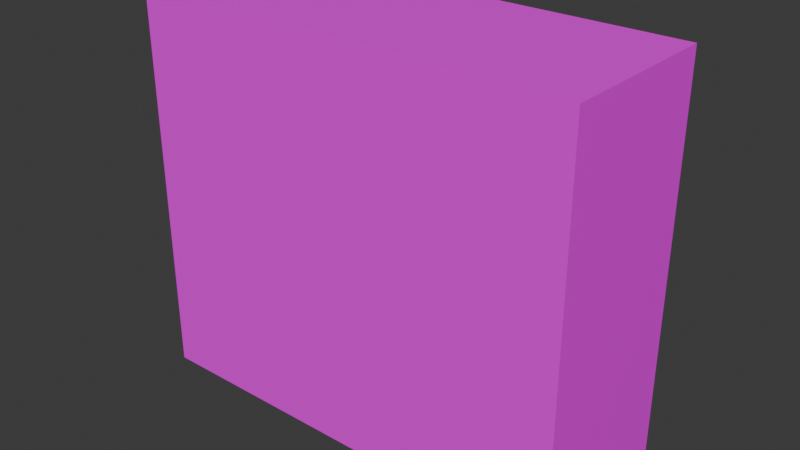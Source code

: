 # Source: PC_skrzynka.blend  (saved by Blender 4.3.34; exported with 4.5.12 LTS)
import bpy
from mathutils import Matrix  # noqa: F401  (used for matrix-valued properties, if any)

bpy.ops.wm.read_factory_settings(use_empty=True)
scene = bpy.context.scene
scene.name = 'Scene'

# ---- collections
col_collection = bpy.data.collections.new('Collection'); scene.collection.children.link(col_collection)

# ---- images (referenced by path relative to the original .blend; pixels are not part of the script)
import os
ASSET_DIR = os.environ.get("B2B_ASSET_DIR", "")  # directory of the original .blend (textures are referenced by path, not embedded)
HERE = os.path.dirname(os.path.abspath(__file__))  # packed textures are extracted next to this script under _unpacked/

def load_image(name, relpath, width, height, colorspace="sRGB"):
    """Load a texture the original file referenced (path relative to the .blend, or extracted next to this script)."""
    p = next((c for c in (os.path.join(HERE, relpath), os.path.join(ASSET_DIR, relpath)) if relpath and os.path.exists(c)), "")
    if p:
        img = bpy.data.images.load(p, check_existing=True)
        img.name = name
    else:  # same state as the original file: an image datablock whose file is absent (Cycles renders it pink)
        img = bpy.data.images.new(name, width, height)
        img.source = "FILE"
        img.filepath = "//" + (relpath or name)
    img.colorspace_settings.name = colorspace
    return img
img_pc0013_jpg = load_image('pc0013.jpg', 'do_pomniejszenia/pc/pc0013.jpg', 1024, 1024, 'sRGB')
img_pc0021_jpg = load_image('pc0021.jpg', 'do_pomniejszenia/pc/pc0021.jpg', 1024, 1024, 'sRGB')
img_pc_4_jpg = load_image('pc-4.jpg', 'do_pomniejszenia/pc/pc-4.jpg', 1024, 1024, 'sRGB')
img_pc_7_jpg = load_image('pc-7.jpg', 'do_pomniejszenia/pc/pc-7.jpg', 1024, 1024, 'sRGB')

# ---- materials (node trees are filled in below, after node groups)
mat_przud = bpy.data.materials.new('Przud')
mat_przud.alpha_threshold = 0.0
mat_przud.roughness = 0.5
mat_przud.line_color = (0.0, 0.0, 0.0, 1.0)
mat_g_ra = bpy.data.materials.new('góra')
mat_bok = bpy.data.materials.new('bok')
mat_ty = bpy.data.materials.new('Tył')

# ---- material node trees
mat_przud.use_nodes = True; mat_przud.node_tree.nodes.clear()
_N = mat_przud.node_tree.nodes; _L = mat_przud.node_tree.links
n0 = _N.new('ShaderNodeOutputMaterial'); n0.name = 'Material Output'; n0.location = (300, 300)
n1 = _N.new('ShaderNodeBsdfPrincipled'); n1.name = 'Principled BSDF'; n1.location = (10, 300)
n1.inputs[3].default_value = 1.45
n2 = _N.new('ShaderNodeTexImage'); n2.name = 'Image Texture'; n2.location = (-441, 294)
n2.image = img_pc0013_jpg
_L.new(n1.outputs[0], n0.inputs[0])
_L.new(n2.outputs[0], n1.inputs[0])
_L.new(n2.outputs[1], n1.inputs[4])
n0.is_active_output = True
mat_g_ra.use_nodes = True; mat_g_ra.node_tree.nodes.clear()
_N = mat_g_ra.node_tree.nodes; _L = mat_g_ra.node_tree.links
n0 = _N.new('ShaderNodeBsdfPrincipled'); n0.name = 'Pryncypialna BSDF'; n0.location = (10, 300)
n1 = _N.new('ShaderNodeOutputMaterial'); n1.name = 'Wyjście materiału'; n1.location = (300, 300)
n2 = _N.new('ShaderNodeTexImage'); n2.name = 'Image Texture'; n2.location = (-385, 279)
n2.image = img_pc0021_jpg
_L.new(n0.outputs[0], n1.inputs[0])
_L.new(n2.outputs[0], n0.inputs[0])
_L.new(n2.outputs[1], n0.inputs[4])
n1.is_active_output = True
mat_bok.use_nodes = True; mat_bok.node_tree.nodes.clear()
_N = mat_bok.node_tree.nodes; _L = mat_bok.node_tree.links
n0 = _N.new('ShaderNodeBsdfPrincipled'); n0.name = 'Pryncypialna BSDF'; n0.location = (10, 300)
n1 = _N.new('ShaderNodeOutputMaterial'); n1.name = 'Wyjście materiału'; n1.location = (300, 300)
n2 = _N.new('ShaderNodeTexImage'); n2.name = 'Image Texture'; n2.location = (-439, 276)
n2.image = img_pc_4_jpg
_L.new(n0.outputs[0], n1.inputs[0])
_L.new(n2.outputs[0], n0.inputs[0])
_L.new(n2.outputs[1], n0.inputs[4])
n1.is_active_output = True
mat_ty.use_nodes = True; mat_ty.node_tree.nodes.clear()
_N = mat_ty.node_tree.nodes; _L = mat_ty.node_tree.links
n0 = _N.new('ShaderNodeBsdfPrincipled'); n0.name = 'Pryncypialna BSDF'; n0.location = (10, 300)
n1 = _N.new('ShaderNodeOutputMaterial'); n1.name = 'Wyjście materiału'; n1.location = (300, 300)
n2 = _N.new('ShaderNodeTexImage'); n2.name = 'Image Texture'; n2.location = (-424, 273)
n2.image = img_pc_7_jpg
_L.new(n0.outputs[0], n1.inputs[0])
_L.new(n2.outputs[0], n0.inputs[0])
_L.new(n2.outputs[1], n0.inputs[4])
n1.is_active_output = True

# ---- world
world_world = bpy.data.worlds.new('World'); scene.world = world_world
world_world.use_nodes = True; world_world.node_tree.nodes.clear()
_N = world_world.node_tree.nodes; _L = world_world.node_tree.links
n0 = _N.new('ShaderNodeOutputWorld'); n0.name = 'World Output'; n0.location = (300, 300)
n1 = _N.new('ShaderNodeBackground'); n1.name = 'Background'; n1.location = (10, 300)
n1.inputs[0].default_value = (0.05088, 0.05088, 0.05088, 1.0)
_L.new(n1.outputs[0], n0.inputs[0])
n0.is_active_output = True
world_world.color = (0.05088, 0.05088, 0.05088)
world_world.sun_shadow_jitter_overblur = 0.0

# ---- meshes
me_cube = bpy.data.meshes.new('Cube')
me_cube.from_pydata([(1.0, 2.0, 6.0), (1.0, 2.0, -1.0), (1.0, -1.0, 6.0), (1.0, -1.0, -1.0), (-7.0, 2.0, 6.0), (-7.0, 2.0, -1.0), (-7.0, -1.0, 6.0), (-7.0, -1.0, -1.0)], [], [(0, 4, 6, 2), (3, 2, 6, 7), (7, 6, 4, 5), (5, 1, 3, 7), (1, 0, 2, 3), (5, 4, 0, 1)])
me_cube.polygons.foreach_set('material_index', [1, 2, 3, 1, 0, 2])
_uv = me_cube.uv_layers.new(name='UVMap')
_uv.uv.foreach_set('vector', [0.3681, 0.7273, 0.5505, 0.9256, 0.4838, 0.994, 0.2987, 0.8049, 0.6566, 0.1221, 0.6704, 0.7684, 0.2673, 0.7668, 0.2858, 0.1205, 0.7753, 0.1804, 0.7975, 0.7988, 0.646, 0.8085, 0.6312, 0.1845, 0.5434, 0.9224, 0.3666, 0.7296, 0.2997, 0.8038, 0.4767, 0.9862, 0.3635, 0.2119, 0.3484, 0.8425, 0.1967, 0.8401, 0.2162, 0.2095, 0.2846, 0.1253, 0.2662, 0.7703, 0.6694, 0.7672, 0.6562, 0.1209])
me_cube.materials.append(mat_przud)
me_cube.materials.append(mat_g_ra)
me_cube.materials.append(mat_bok)
me_cube.materials.append(mat_ty)
me_cube.use_mirror_vertex_groups = False
me_cube.update()

# ---- objects
ob_cube = bpy.data.objects.new('Cube', me_cube)

# ---- transforms, parenting, visibility, modifiers, constraints
ob_cube.location = (0.0, 0.0, 1.0)
ob_cube.lock_rotations_4d = False
ob_cube.empty_display_type = 'ARROWS'
ob_cube.lineart.crease_threshold = 0.0

# ---- collection membership
col_collection.objects.link(ob_cube)

# ---- scene / render settings (as saved in the file)
scene.frame_start = 1; scene.frame_end = 250; scene.frame_set(1)
scene.render.engine = 'BLENDER_EEVEE_NEXT'
bpy.context.view_layer.update()

# ---- added for rendering (the .blend has no active camera and no usable light): camera, sun
cam_auto = bpy.data.cameras.new('AutoCamera')
cam_auto.lens = 50.0
cam_auto.sensor_width = 36.0
cam_auto.clip_end = 1000.0
ob_auto_camera = bpy.data.objects.new('AutoCamera', cam_auto)
scene.collection.objects.link(ob_auto_camera)
ob_auto_camera.location = (7.21944, -11.7633, 11.6756)
ob_auto_camera.rotation_euler = (1.09748, -7.21219e-08, 0.694738)
scene.camera = ob_auto_camera
light_auto_sun = bpy.data.lights.new('AutoSun', 'SUN')
light_auto_sun.energy = 3.0
light_auto_sun.angle = 0.0523599
ob_auto_sun = bpy.data.objects.new('AutoSun', light_auto_sun)
scene.collection.objects.link(ob_auto_sun)
ob_auto_sun.rotation_euler = (0.872665, 0.174533, 0.523599)
bpy.context.view_layer.update()
